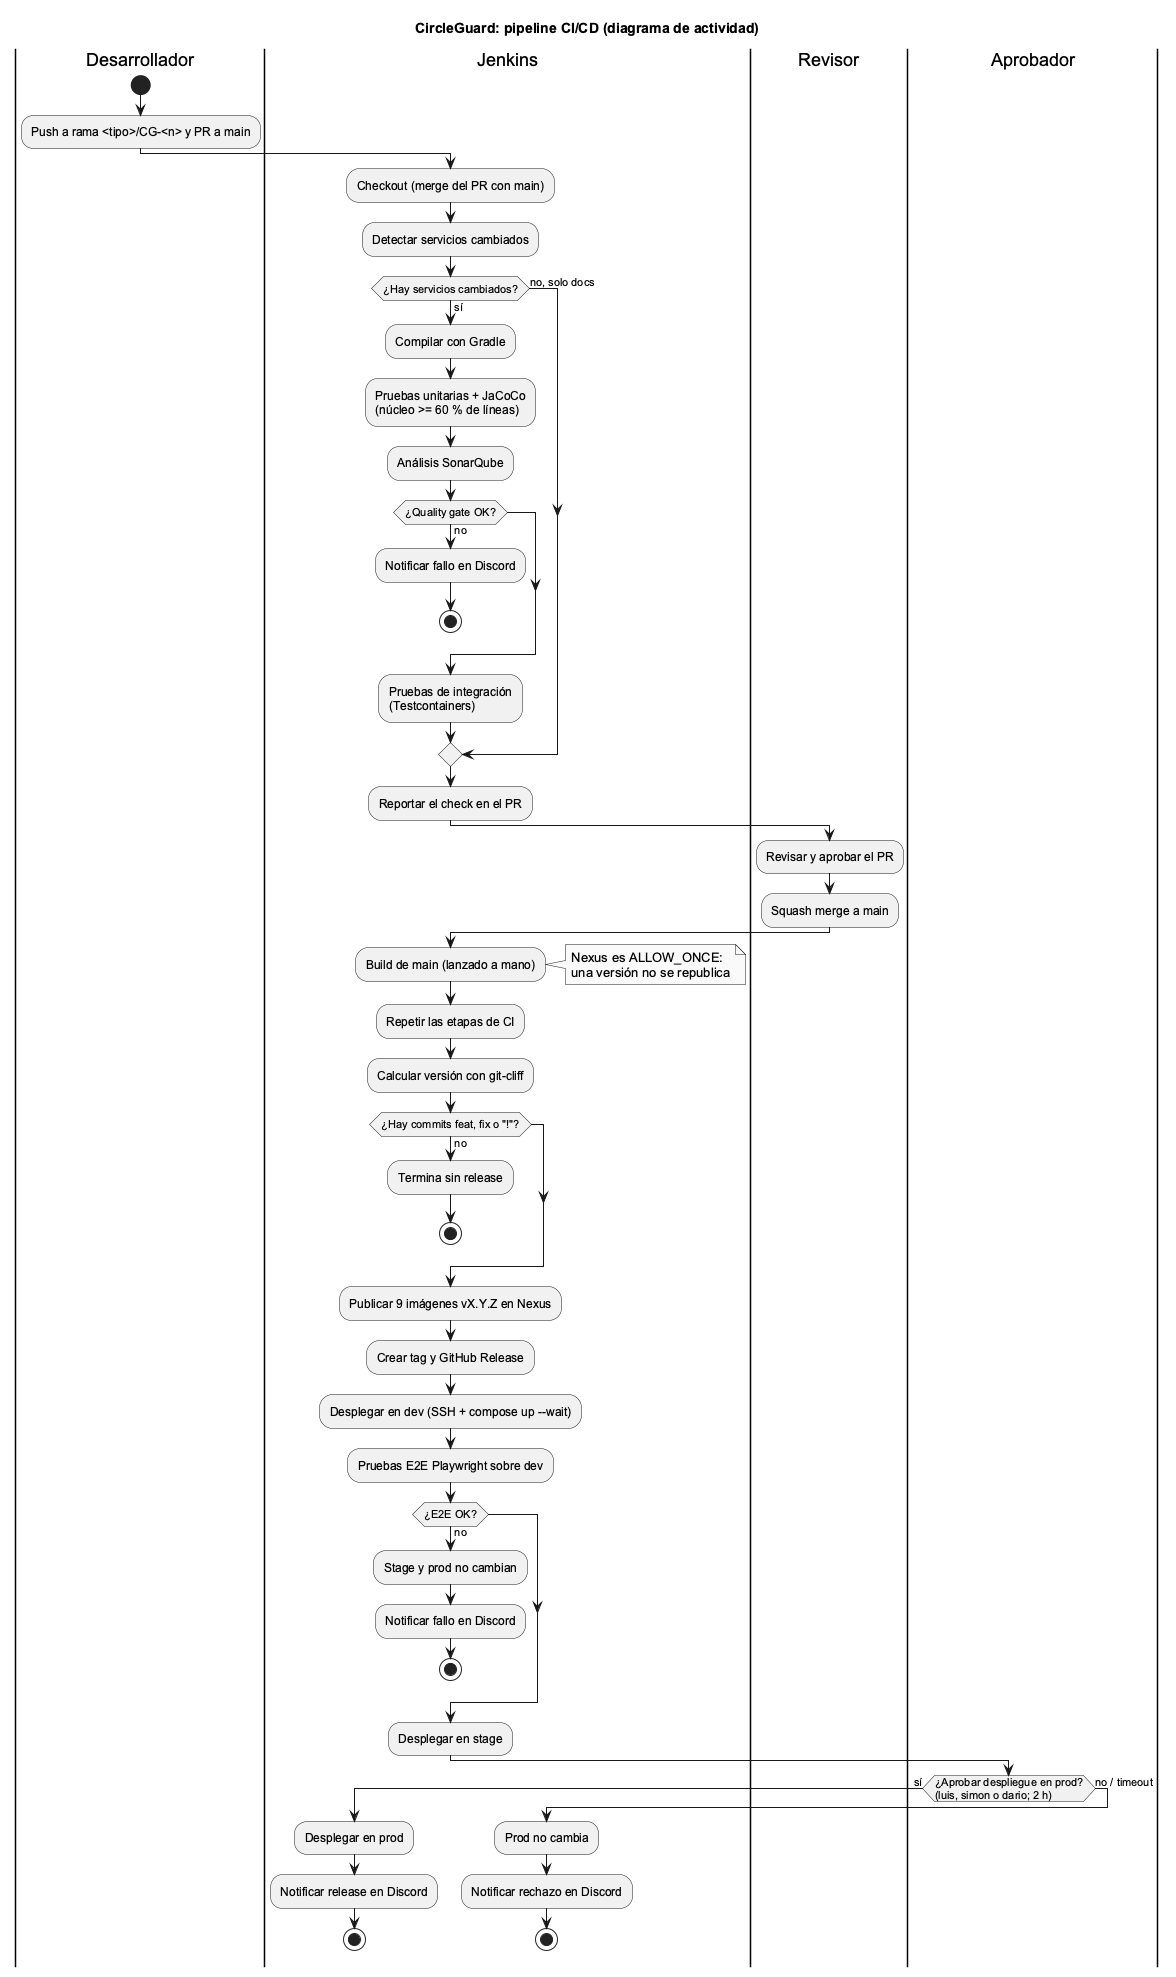

The diagram above was rendered by PlantUML. Its source (embedded in the PNG):
@startuml pipeline-actividad
' Diagrama de actividad UML del pipeline CI/CD de CircleGuard.
' Fuente de verdad: Jenkinsfile, jenkins/vars/ y jenkins/Jenkinsfile.rollback.
skinparam monochrome true
skinparam shadowing false
skinparam defaultFontName Arial
title CircleGuard: pipeline CI/CD (diagrama de actividad)

|Desarrollador|
start
:Push a rama <tipo>/CG-<n> y PR a main;
|Jenkins|
:Checkout (merge del PR con main);
:Detectar servicios cambiados;
if (¿Hay servicios cambiados?) then (sí)
  :Compilar con Gradle;
  :Pruebas unitarias + JaCoCo\n(núcleo >= 60 % de líneas);
  :Análisis SonarQube;
  if (¿Quality gate OK?) then (no)
    :Notificar fallo en Discord;
    stop
  endif
  :Pruebas de integración\n(Testcontainers);
else (no, solo docs)
endif
:Reportar el check en el PR;
|Revisor|
:Revisar y aprobar el PR;
:Squash merge a main;
|Jenkins|
:Build de main (lanzado a mano);
note right: Nexus es ALLOW_ONCE:\nuna versión no se republica
:Repetir las etapas de CI;
:Calcular versión con git-cliff;
if (¿Hay commits feat, fix o "!"?) then (no)
  :Termina sin release;
  stop
endif
:Publicar 9 imágenes vX.Y.Z en Nexus;
:Crear tag y GitHub Release;
:Desplegar en dev (SSH + compose up --wait);
:Pruebas E2E Playwright sobre dev;
if (¿E2E OK?) then (no)
  :Stage y prod no cambian;
  :Notificar fallo en Discord;
  stop
endif
:Desplegar en stage;
|Aprobador|
if (¿Aprobar despliegue en prod?\n(luis, simon o dario; 2 h)) then (sí)
  |Jenkins|
  :Desplegar en prod;
  :Notificar release en Discord;
  stop
else (no / timeout)
  |Jenkins|
  :Prod no cambia;
  :Notificar rechazo en Discord;
  stop
endif

@enduml